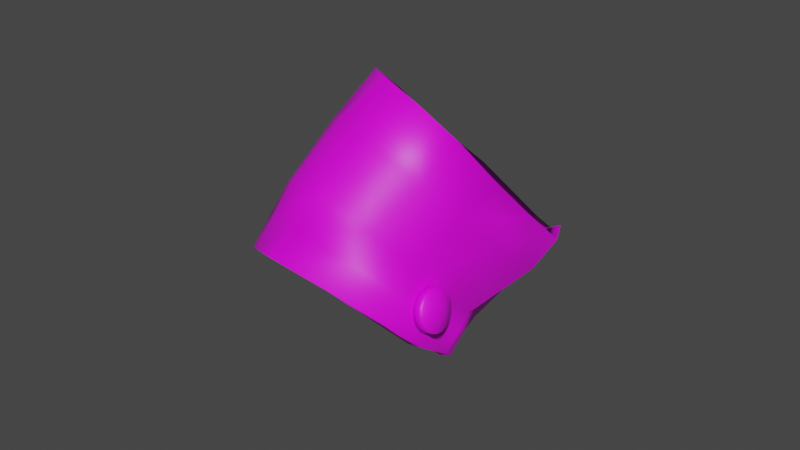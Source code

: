 # Source: arms.blend  (saved by Blender 2.91.10; exported with 4.5.12 LTS)
import bpy
from mathutils import Matrix  # noqa: F401  (used for matrix-valued properties, if any)

bpy.ops.wm.read_factory_settings(use_empty=True)
scene = bpy.context.scene
scene.name = 'Scene'

# ---- collections
col_collection = bpy.data.collections.new('Collection'); scene.collection.children.link(col_collection)

# ---- images (referenced by path relative to the original .blend; pixels are not part of the script)
import os
ASSET_DIR = os.environ.get("B2B_ASSET_DIR", "")  # directory of the original .blend (textures are referenced by path, not embedded)
HERE = os.path.dirname(os.path.abspath(__file__))  # packed textures are extracted next to this script under _unpacked/

def load_image(name, relpath, width, height, colorspace="sRGB"):
    """Load a texture the original file referenced (path relative to the .blend, or extracted next to this script)."""
    p = next((c for c in (os.path.join(HERE, relpath), os.path.join(ASSET_DIR, relpath)) if relpath and os.path.exists(c)), "")
    if p:
        img = bpy.data.images.load(p, check_existing=True)
        img.name = name
    else:  # same state as the original file: an image datablock whose file is absent (Cycles renders it pink)
        img = bpy.data.images.new(name, width, height)
        img.source = "FILE"
        img.filepath = "//" + (relpath or name)
    img.colorspace_settings.name = colorspace
    return img
img_stanleyfirstpersonshirttexture_png = load_image('StanleyFirstPersonShirtTexture.png', 'StanleyFirstPersonShirtTexture.png', 1024, 1024, 'sRGB')
img_stanleyfirstpersonhandstexture_png = load_image('StanleyFirstPersonHandsTexture.png', 'StanleyFirstPersonHandsTexture.png', 1024, 1024, 'sRGB')

# ---- materials (node trees are filled in below, after node groups)
mat_arms = bpy.data.materials.new('Arms')
mat_arms.use_transparent_shadow = False
mat_hands = bpy.data.materials.new('Hands')
mat_hands.use_transparent_shadow = False

# ---- material node trees
mat_arms.use_nodes = True; mat_arms.node_tree.nodes.clear()
_N = mat_arms.node_tree.nodes; _L = mat_arms.node_tree.links
n0 = _N.new('ShaderNodeBsdfPrincipled'); n0.name = 'Principled BSDF'; n0.location = (10, 300)
n0.distribution = 'GGX'
n0.subsurface_method = 'BURLEY'
n0.inputs[3].default_value = 1.45
n0.inputs[27].default_value = (0.0, 0.0, 0.0, 1.0)
n0.inputs[28].default_value = 1.0
n1 = _N.new('ShaderNodeOutputMaterial'); n1.name = 'Material Output'; n1.location = (300, 300)
n2 = _N.new('ShaderNodeTexImage'); n2.name = 'Image Texture'; n2.location = (-280, 280)
n2.image = img_stanleyfirstpersonshirttexture_png
_L.new(n0.outputs[0], n1.inputs[0])
_L.new(n2.outputs[0], n0.inputs[0])
n1.is_active_output = True
mat_hands.use_nodes = True; mat_hands.node_tree.nodes.clear()
_N = mat_hands.node_tree.nodes; _L = mat_hands.node_tree.links
n0 = _N.new('ShaderNodeBsdfPrincipled'); n0.name = 'Principled BSDF'; n0.location = (10, 300)
n0.distribution = 'GGX'
n0.subsurface_method = 'BURLEY'
n0.inputs[3].default_value = 1.45
n0.inputs[27].default_value = (0.0, 0.0, 0.0, 1.0)
n0.inputs[28].default_value = 1.0
n1 = _N.new('ShaderNodeOutputMaterial'); n1.name = 'Material Output'; n1.location = (300, 300)
n2 = _N.new('ShaderNodeTexImage'); n2.name = 'Image Texture'; n2.location = (-280, 280)
n2.image = img_stanleyfirstpersonhandstexture_png
_L.new(n0.outputs[0], n1.inputs[0])
_L.new(n2.outputs[0], n0.inputs[0])
n1.is_active_output = True

# ---- world
world_world = bpy.data.worlds.new('World'); scene.world = world_world
world_world.use_nodes = True; world_world.node_tree.nodes.clear()
_N = world_world.node_tree.nodes; _L = world_world.node_tree.links
n0 = _N.new('ShaderNodeOutputWorld'); n0.name = 'World Output'; n0.location = (300, 300)
n1 = _N.new('ShaderNodeBackground'); n1.name = 'Background'; n1.location = (10, 300)
n1.inputs[0].default_value = (0.05088, 0.05088, 0.05088, 1.0)
_L.new(n1.outputs[0], n0.inputs[0])
n0.is_active_output = True
world_world.color = (0.05088, 0.05088, 0.05088)
world_world.use_sun_shadow = False
world_world.sun_shadow_jitter_overblur = 0.0

# ---- meshes
me_rightarm = bpy.data.meshes.new('RightArm')
me_rightarm.from_pydata([(-0.0115, 0.008551, -0.01095), (-0.006005, -0.03719, -0.01224), (0.007174, -0.03179, -0.005962), (-0.01938, -0.04365, -0.01938), (-0.001724, -0.04014, -0.01379), (-0.03769, -0.03435, -0.01754), (0.0003337, -0.03472, -0.01899), (0.00807, -0.02572, -0.01095), (0.002434, -0.02919, -0.0243), (-0.0187, -0.04714, -0.02307), (-0.04746, -0.02305, -0.008492), (-0.0162, -0.04117, -0.02835), (-0.04077, -0.03631, -0.02164), (-0.04845, -0.01048, 0.01013), (-0.05238, -0.0228, -0.01091), (-0.03842, -0.03076, -0.02614), (-0.03474, -0.0008448, 0.02408), (-0.05343, -0.008329, 0.0106), (-0.02586, 0.004128, 0.03045), (-0.01364, -0.03508, -0.03373), (-0.04954, -0.01557, -0.01551), (-0.03892, 0.002065, 0.02673), (-0.01696, 0.007326, 0.03551), (-0.03602, -0.0251, -0.03073), (-0.05023, -0.0005402, 0.004261), (-0.02932, 0.007128, 0.03391), (-0.002827, 0.002976, 0.03322), (-0.04664, -0.008196, -0.0202), (-0.01861, 0.01086, 0.0395), (0.006072, -0.006077, 0.02567), (-0.0004279, 0.005802, 0.03641), (0.008164, -0.01684, 0.01523), (0.01144, -0.004685, 0.02677), (0.005646, -0.02534, 0.002487), (0.003459, -0.0296, -0.004103), (0.0138, -0.01652, 0.01461), (0.009643, -0.02743, 7.305e-06), (0.0114, 0.001321, 0.02099), (0.001627, 0.01273, 0.03091), (0.01137, 0.007452, 0.01509), (0.01214, -0.01129, 0.01005), (0.01011, -0.02259, -0.004597), (0.008983, -0.01953, -0.01604), (-0.01465, 0.01887, 0.03412), (0.01043, -0.005943, 0.005404), (0.01058, -0.01766, -0.009296), (0.0218, -0.005507, -0.02474), (0.01713, -0.005088, -0.02843), (0.02236, 0.003562, -0.03742), (0.003725, 0.01981, 0.02529), (-0.02685, 0.0165, 0.02881), (0.02026, 0.006397, -0.009275), (0.02436, 0.001445, -0.0327), (0.0202, 0.0003714, -0.02937), (0.01928, 0.01217, -0.01698), (0.02329, 0.01458, -0.01868), (0.01583, 0.0187, 0.003248), (0.02329, 0.02794, -0.004307), (0.0196, 0.02415, -0.004031), (0.01334, 0.03575, 0.003391), (0.01167, 0.03165, 0.01465), (0.01648, 0.04094, 0.004244), (0.004345, 0.04886, 0.006026), (0.002633, 0.0428, 0.004948), (-0.002073, 0.03972, 0.01687), (-0.009486, 0.05271, 0.003251), (-0.009638, 0.04632, 0.002642), (-0.01061, 0.02705, 0.02863), (-0.01674, 0.0424, 0.01173), (-0.02954, 0.036, 0.001898), (-0.02091, 0.05029, -0.006068), (-0.01972, 0.04444, -0.005629), (-0.0275, 0.03225, -0.02448), (-0.02432, 0.02608, 0.0236), (-0.02977, 0.03675, -0.0269), (-0.0375, 0.01024, 0.02087), (-0.03606, 0.01858, 0.01489), (-0.04697, 0.007411, -0.002211), (-0.04012, 0.02415, -0.015), (-0.03965, 0.00756, -0.03368), (-0.03168, 0.02007, -0.0452), (-0.02938, 0.01737, -0.04077), (-0.02744, -0.009089, -0.04556), (-0.01953, 0.005134, -0.05699), (-0.01854, 0.004179, -0.05127), (-0.00563, -0.01889, -0.04601), (0.003737, -0.005613, -0.05385), (0.002301, -0.00547, -0.04822), (0.01113, -0.00347, -0.04114), (0.01017, -0.016, -0.03717), (0.01408, -0.003322, -0.04584), (0.01861, 0.00238, -0.03365), (0.013, -0.005373, 0.0126), (0.01273, -0.003819, 0.01866), (0.01323, -0.005679, 0.01886), (0.01371, -0.00751, 0.01845), (0.01142, 0.0005988, 0.01294), (0.01412, -0.009132, 0.01747), (0.01414, -0.01003, 0.008652), (0.01327, -0.00693, 0.006544), (0.01394, -0.001661, 0.01783), (0.01226, -0.002111, 0.01786), (0.01442, -0.003369, 0.01862), (0.01354, -0.0002731, 0.01652), (0.01185, -0.0007219, 0.01655), (0.01492, -0.005231, 0.01883), (0.01325, 0.0006621, 0.01482), (0.01156, 0.0002123, 0.01485), (0.0154, -0.007061, 0.01842), (0.0131, 0.001048, 0.0129), (0.0158, -0.008683, 0.01744), (0.01442, -0.01039, 0.01601), (0.01311, 0.0008499, 0.01095), (0.01142, 0.000401, 0.01098), (0.0161, -0.009936, 0.01598), (0.01458, -0.01115, 0.01422), (0.01327, 8.641e-05, 0.009157), (0.01158, -0.0003616, 0.009191), (0.01626, -0.0107, 0.01418), (0.01458, -0.01135, 0.01227), (0.01357, -0.001167, 0.007697), (0.01188, -0.001616, 0.007733), (0.01627, -0.0109, 0.01223), (0.01443, -0.01096, 0.01035), (0.01398, -0.002788, 0.006715), (0.01229, -0.003238, 0.00675), (0.01612, -0.01051, 0.01031), (0.01446, -0.00462, 0.006306), (0.01277, -0.005069, 0.006341), (0.01583, -0.009576, 0.008616), (0.01374, -0.008637, 0.007341), (0.01496, -0.006479, 0.006509), (0.01543, -0.008188, 0.007305), (0.01538, -0.002414, 0.006685), (0.01586, -0.004246, 0.006276), (0.01636, -0.006105, 0.006479), (0.01684, -0.007814, 0.007276), (0.01728, -0.004235, 0.01251), (0.01497, -0.000793, 0.007668), (0.01724, -0.009203, 0.008588), (0.01753, -0.01014, 0.01029), (0.01468, 0.0004607, 0.009127), (0.01768, -0.01052, 0.0122), (0.01452, 0.001224, 0.01092), (0.01767, -0.01033, 0.01416), (0.01451, 0.001422, 0.01287), (0.01751, -0.009563, 0.01595), (0.01466, 0.001035, 0.01479), (0.01721, -0.008308, 0.01741), (0.01495, 0.0001022, 0.01649), (0.0168, -0.006687, 0.01839), (0.01535, -0.001287, 0.0178), (0.01632, -0.004856, 0.0188), (0.01582, -0.002996, 0.0186), (0.007508, 0.001461, -0.02111), (0.006947, 0.00864, -0.01357), (0.00714, 0.01593, -0.005697), (0.003333, 0.02298, -0.001182), (-0.003181, 0.02727, -0.0002346), (-0.01065, 0.02941, -0.001637), (-0.01678, 0.02827, -0.006669), (-0.02151, 0.02085, -0.01813), (-0.02265, 0.0118, -0.02805), (-0.01606, 0.003777, -0.03444), (-0.003383, -0.002093, -0.03258), (0.001988, -0.0008761, -0.02827), (0.00654, 0.002683, -0.02372), (-0.007465, 0.008638, -0.01263)], [], [(0, 1, 34), (34, 1, 2), (0, 3, 1), (1, 4, 2), (1, 3, 4), (0, 5, 3), (2, 4, 6), (7, 2, 6), (7, 6, 8), (42, 7, 8), (47, 42, 8), (3, 9, 4), (6, 4, 9), (3, 5, 9), (0, 10, 5), (11, 6, 9), (8, 6, 11), (5, 12, 9), (5, 10, 12), (11, 9, 12), (0, 13, 10), (10, 14, 12), (10, 13, 14), (15, 11, 12), (15, 12, 14), (0, 16, 13), (13, 17, 14), (13, 16, 17), (0, 18, 16), (19, 8, 11), (19, 11, 15), (20, 15, 14), (20, 14, 17), (16, 21, 17), (16, 18, 21), (0, 22, 18), (23, 19, 15), (23, 15, 20), (24, 20, 17), (17, 21, 24), (18, 22, 25), (18, 25, 21), (0, 26, 22), (27, 23, 20), (27, 20, 24), (22, 28, 25), (22, 26, 28), (0, 29, 26), (26, 30, 28), (26, 29, 30), (0, 31, 29), (29, 32, 30), (29, 31, 32), (0, 33, 31), (0, 34, 33), (31, 35, 32), (31, 33, 35), (33, 34, 36), (33, 36, 35), (34, 2, 36), (36, 2, 7), (30, 32, 37), (37, 32, 35), (28, 30, 38), (38, 30, 37), (38, 37, 39), (40, 37, 35), (35, 36, 40), (39, 37, 40), (41, 36, 7), (36, 41, 40), (41, 7, 42), (43, 28, 38), (25, 28, 43), (40, 41, 44), (44, 39, 40), (45, 41, 42), (41, 45, 44), (45, 42, 46), (45, 46, 44), (42, 47, 46), (46, 47, 48), (49, 38, 39), (43, 38, 49), (50, 25, 43), (21, 25, 50), (44, 51, 39), (46, 51, 44), (52, 46, 48), (52, 48, 91), (53, 52, 91), (53, 54, 52), (52, 55, 46), (55, 51, 46), (54, 55, 52), (51, 56, 39), (56, 51, 55), (57, 55, 54), (57, 56, 55), (58, 57, 54), (57, 58, 59), (39, 56, 60), (49, 39, 60), (56, 57, 61), (61, 57, 59), (60, 56, 61), (62, 61, 59), (60, 61, 62), (63, 62, 59), (49, 60, 64), (64, 60, 62), (65, 62, 63), (66, 65, 63), (67, 49, 64), (67, 43, 49), (50, 43, 67), (68, 64, 62), (64, 68, 67), (65, 68, 62), (69, 68, 65), (70, 65, 66), (70, 69, 65), (71, 70, 66), (71, 72, 70), (68, 73, 67), (73, 50, 67), (73, 68, 69), (72, 74, 70), (70, 74, 69), (75, 50, 73), (75, 21, 50), (21, 75, 24), (76, 75, 73), (76, 73, 69), (24, 75, 77), (75, 76, 77), (76, 69, 77), (77, 27, 24), (69, 78, 77), (77, 78, 27), (74, 78, 69), (78, 79, 27), (79, 78, 74), (27, 79, 23), (80, 74, 72), (80, 79, 74), (81, 80, 72), (79, 82, 23), (82, 79, 80), (23, 82, 19), (83, 80, 81), (83, 82, 80), (84, 83, 81), (82, 85, 19), (85, 82, 83), (19, 85, 8), (86, 83, 84), (86, 85, 83), (87, 86, 84), (86, 87, 88), (85, 89, 8), (89, 47, 8), (85, 86, 90), (89, 85, 90), (47, 89, 90), (90, 86, 88), (48, 47, 90), (48, 90, 88), (91, 48, 88), (92, 93, 101), (92, 101, 104), (92, 94, 93), (92, 104, 107), (92, 95, 94), (92, 107, 96), (92, 97, 95), (92, 96, 113), (92, 111, 97), (92, 113, 117), (92, 115, 111), (92, 117, 121), (92, 119, 115), (92, 121, 125), (92, 123, 119), (92, 125, 128), (92, 98, 123), (92, 128, 99), (92, 130, 98), (92, 99, 130), (100, 101, 93), (102, 100, 93), (102, 93, 94), (100, 103, 101), (103, 104, 101), (105, 102, 94), (105, 94, 95), (103, 106, 104), (106, 107, 104), (108, 105, 95), (108, 95, 97), (106, 109, 107), (109, 96, 107), (110, 108, 97), (110, 97, 111), (109, 112, 96), (112, 113, 96), (114, 110, 111), (114, 111, 115), (112, 116, 113), (116, 117, 113), (118, 114, 115), (118, 115, 119), (116, 120, 117), (120, 121, 117), (122, 118, 119), (122, 119, 123), (120, 124, 121), (124, 125, 121), (126, 122, 123), (126, 123, 98), (124, 127, 125), (127, 128, 125), (129, 126, 98), (129, 98, 130), (127, 131, 128), (131, 99, 128), (132, 130, 99), (132, 129, 130), (131, 132, 99), (133, 124, 120), (134, 127, 124), (133, 134, 124), (135, 131, 127), (134, 135, 127), (136, 132, 131), (135, 136, 131), (137, 135, 134), (137, 134, 133), (137, 136, 135), (137, 133, 138), (138, 133, 120), (137, 139, 136), (136, 139, 132), (139, 129, 132), (138, 120, 116), (139, 140, 129), (137, 140, 139), (140, 126, 129), (141, 138, 116), (137, 138, 141), (141, 116, 112), (140, 142, 126), (137, 142, 140), (142, 122, 126), (143, 141, 112), (137, 141, 143), (143, 112, 109), (142, 144, 122), (137, 144, 142), (144, 118, 122), (145, 143, 109), (137, 143, 145), (137, 146, 144), (144, 146, 118), (137, 145, 147), (145, 109, 106), (147, 145, 106), (146, 114, 118), (147, 106, 103), (146, 148, 114), (137, 148, 146), (148, 110, 114), (149, 147, 103), (137, 147, 149), (149, 103, 100), (148, 150, 110), (137, 150, 148), (150, 108, 110), (151, 149, 100), (137, 149, 151), (151, 100, 102), (150, 152, 108), (137, 152, 150), (152, 105, 108), (153, 151, 102), (137, 151, 153), (153, 102, 105), (137, 153, 152), (152, 153, 105), (84, 81, 162, 163), (59, 58, 156, 157), (58, 54, 155, 156), (66, 63, 158, 159), (71, 66, 159, 160), (72, 71, 160, 161), (81, 72, 161, 162), (63, 59, 157, 158), (88, 87, 164, 165), (53, 91, 166, 154), (91, 88, 165, 166), (87, 84, 163, 164), (54, 53, 154, 155), (156, 155, 167), (157, 156, 167), (159, 158, 167), (154, 166, 167), (161, 160, 167), (158, 157, 167), (165, 164, 167), (164, 163, 167), (162, 161, 167), (166, 165, 167), (163, 162, 167), (155, 154, 167), (160, 159, 167)])
me_rightarm.polygons.foreach_set('use_smooth', [True] * 315)
_uv = me_rightarm.uv_layers.new(name='UVMap')
_uv.uv.foreach_set('vector', [0.9321, 0.9205, 0.9048, 0.9227, 0.9062, 0.95, 0.9062, 0.95, 0.9048, 0.9227, 0.8961, 0.9487, 0.9318, 0.8971, 0.9055, 0.8955, 0.9048, 0.9227, 0.9048, 0.9227, 0.8969, 0.924, 0.8961, 0.9487, 0.9048, 0.9227, 0.9055, 0.8955, 0.8969, 0.924, 0.9353, 0.8641, 0.9081, 0.8618, 0.9055, 0.8955, 0.8961, 0.9487, 0.8969, 0.924, 0.885, 0.9254, 0.8848, 0.9503, 0.8961, 0.9487, 0.885, 0.9254, 0.8848, 0.9503, 0.885, 0.9254, 0.8729, 0.9269, 0.8734, 0.9519, 0.8848, 0.9503, 0.8729, 0.9269, 0.8364, 0.9514, 0.8734, 0.9519, 0.8729, 0.9269, 0.9055, 0.8955, 0.8999, 0.8959, 0.8969, 0.924, 0.885, 0.9254, 0.8969, 0.924, 0.8999, 0.8959, 0.9055, 0.8955, 0.9081, 0.8618, 0.8999, 0.8959, 0.9371, 0.8331, 0.9095, 0.8325, 0.9081, 0.8618, 0.8879, 0.8969, 0.885, 0.9254, 0.8999, 0.8959, 0.8729, 0.9269, 0.885, 0.9254, 0.8879, 0.8969, 0.9081, 0.8618, 0.9, 0.8614, 0.8999, 0.8959, 0.9081, 0.8618, 0.9095, 0.8325, 0.9, 0.8614, 0.8879, 0.8969, 0.8999, 0.8959, 0.9, 0.8614, 0.9365, 0.7958, 0.91, 0.796, 0.9095, 0.8325, 0.9095, 0.8325, 0.9007, 0.8323, 0.9, 0.8614, 0.9095, 0.8325, 0.91, 0.796, 0.9007, 0.8323, 0.8885, 0.8616, 0.8879, 0.8969, 0.9, 0.8614, 0.8885, 0.8616, 0.9, 0.8614, 0.9007, 0.8323, 0.9372, 0.7616, 0.9103, 0.7613, 0.91, 0.796, 0.91, 0.796, 0.9034, 0.7955, 0.9007, 0.8323, 0.91, 0.796, 0.9103, 0.7613, 0.9034, 0.7955, 0.9362, 0.7403, 0.909, 0.742, 0.9103, 0.7613, 0.8755, 0.8979, 0.8729, 0.9269, 0.8879, 0.8969, 0.8755, 0.8979, 0.8879, 0.8969, 0.8885, 0.8616, 0.8868, 0.8308, 0.8885, 0.8616, 0.9007, 0.8323, 0.8868, 0.8308, 0.9007, 0.8323, 0.9034, 0.7955, 0.9103, 0.7613, 0.9019, 0.7611, 0.9034, 0.7955, 0.9103, 0.7613, 0.909, 0.742, 0.9019, 0.7611, 0.9334, 0.7221, 0.9062, 0.7243, 0.909, 0.742, 0.8768, 0.8617, 0.8755, 0.8979, 0.8885, 0.8616, 0.8768, 0.8617, 0.8885, 0.8616, 0.8868, 0.8308, 0.8877, 0.7951, 0.8868, 0.8308, 0.9034, 0.7955, 0.9034, 0.7955, 0.9019, 0.7611, 0.8877, 0.7951, 0.909, 0.742, 0.9062, 0.7243, 0.9003, 0.7427, 0.909, 0.742, 0.9003, 0.7427, 0.9019, 0.7611, 0.9316, 0.7002, 0.9037, 0.6996, 0.9062, 0.7243, 0.8725, 0.8293, 0.8768, 0.8617, 0.8868, 0.8308, 0.8725, 0.8293, 0.8868, 0.8308, 0.8877, 0.7951, 0.9062, 0.7243, 0.8979, 0.725, 0.9003, 0.7427, 0.9062, 0.7243, 0.9037, 0.6996, 0.8979, 0.725, 0.933, 0.6665, 0.9054, 0.6664, 0.9037, 0.6996, 0.9037, 0.6996, 0.8963, 0.6995, 0.8979, 0.725, 0.9037, 0.6996, 0.9054, 0.6664, 0.8963, 0.6995, 0.9318, 0.6443, 0.9062, 0.6424, 0.9054, 0.6664, 0.9054, 0.6664, 0.8957, 0.6655, 0.8963, 0.6995, 0.9054, 0.6664, 0.9062, 0.6424, 0.8957, 0.6655, 0.9339, 0.6274, 0.9092, 0.6184, 0.9062, 0.6424, 0.9401, 0.6148, 0.915, 0.6075, 0.9092, 0.6184, 0.9062, 0.6424, 0.8996, 0.6416, 0.8957, 0.6655, 0.9062, 0.6424, 0.9092, 0.6184, 0.8996, 0.6416, 0.9092, 0.6184, 0.915, 0.6075, 0.9025, 0.6156, 0.9092, 0.6184, 0.9025, 0.6156, 0.8996, 0.6416, 0.915, 0.6075, 0.9046, 0.6059, 0.9025, 0.6156, 0.9025, 0.6156, 0.9046, 0.6059, 0.8944, 0.6031, 0.8963, 0.6995, 0.8957, 0.6655, 0.8841, 0.6648, 0.8841, 0.6648, 0.8957, 0.6655, 0.8996, 0.6416, 0.8979, 0.725, 0.8963, 0.6995, 0.883, 0.6956, 0.883, 0.6956, 0.8963, 0.6995, 0.8841, 0.6648, 0.883, 0.6956, 0.8841, 0.6648, 0.8723, 0.664, 0.8896, 0.6405, 0.8841, 0.6648, 0.8996, 0.6416, 0.8996, 0.6416, 0.9025, 0.6156, 0.8896, 0.6405, 0.8723, 0.664, 0.8841, 0.6648, 0.8896, 0.6405, 0.8928, 0.6128, 0.9025, 0.6156, 0.8944, 0.6031, 0.9025, 0.6156, 0.8928, 0.6128, 0.8896, 0.6405, 0.8928, 0.6128, 0.8944, 0.6031, 0.8839, 0.6002, 0.8828, 0.7206, 0.8979, 0.725, 0.883, 0.6956, 0.9003, 0.7427, 0.8979, 0.725, 0.8828, 0.7206, 0.8896, 0.6405, 0.8928, 0.6128, 0.8794, 0.6394, 0.8794, 0.6394, 0.8723, 0.664, 0.8896, 0.6405, 0.8828, 0.61, 0.8928, 0.6128, 0.8839, 0.6002, 0.8928, 0.6128, 0.8828, 0.61, 0.8794, 0.6394, 0.8828, 0.61, 0.8839, 0.6002, 0.849, 0.6015, 0.8828, 0.61, 0.849, 0.6015, 0.8794, 0.6394, 0.8839, 0.6002, 0.8496, 0.5927, 0.849, 0.6015, 0.849, 0.6015, 0.8496, 0.5927, 0.8285, 0.5903, 0.8694, 0.6916, 0.883, 0.6956, 0.8723, 0.664, 0.8828, 0.7206, 0.883, 0.6956, 0.8694, 0.6916, 0.8838, 0.7401, 0.9003, 0.7427, 0.8828, 0.7206, 0.9019, 0.7611, 0.9003, 0.7427, 0.8838, 0.7401, 0.8794, 0.6394, 0.8481, 0.6314, 0.8723, 0.664, 0.849, 0.6015, 0.8481, 0.6314, 0.8794, 0.6394, 0.8332, 0.5974, 0.849, 0.6015, 0.8285, 0.5903, 0.8332, 0.5974, 0.8285, 0.5903, 0.8274, 0.5903, 0.832, 0.5975, 0.8332, 0.5974, 0.8274, 0.5903, 0.832, 0.5975, 0.828, 0.626, 0.8332, 0.5974, 0.8332, 0.5974, 0.8292, 0.6267, 0.849, 0.6015, 0.8292, 0.6267, 0.8481, 0.6314, 0.849, 0.6015, 0.828, 0.626, 0.8292, 0.6267, 0.8332, 0.5974, 0.8481, 0.6314, 0.8462, 0.6592, 0.8723, 0.664, 0.8462, 0.6592, 0.8481, 0.6314, 0.8292, 0.6267, 0.8247, 0.6565, 0.8292, 0.6267, 0.828, 0.626, 0.8247, 0.6565, 0.8462, 0.6592, 0.8292, 0.6267, 0.8236, 0.6553, 0.8247, 0.6565, 0.828, 0.626, 0.8247, 0.6565, 0.8236, 0.6553, 0.8178, 0.6807, 0.8723, 0.664, 0.8462, 0.6592, 0.842, 0.6857, 0.8694, 0.6916, 0.8723, 0.664, 0.842, 0.6857, 0.8462, 0.6592, 0.8247, 0.6565, 0.8197, 0.682, 0.8197, 0.682, 0.8247, 0.6565, 0.8178, 0.6807, 0.842, 0.6857, 0.8462, 0.6592, 0.8197, 0.682, 0.8156, 0.7044, 0.8197, 0.682, 0.8178, 0.6807, 0.842, 0.6857, 0.8197, 0.682, 0.8156, 0.7044, 0.8132, 0.7032, 0.8156, 0.7044, 0.8178, 0.6807, 0.8694, 0.6916, 0.842, 0.6857, 0.8388, 0.7095, 0.8388, 0.7095, 0.842, 0.6857, 0.8156, 0.7044, 0.8123, 0.7273, 0.8156, 0.7044, 0.8132, 0.7032, 0.8097, 0.7266, 0.8123, 0.7273, 0.8132, 0.7032, 0.8673, 0.7162, 0.8694, 0.6916, 0.8388, 0.7095, 0.8673, 0.7162, 0.8828, 0.7206, 0.8694, 0.6916, 0.8838, 0.7401, 0.8828, 0.7206, 0.8673, 0.7162, 0.8347, 0.7327, 0.8388, 0.7095, 0.8156, 0.7044, 0.8388, 0.7095, 0.8347, 0.7327, 0.8673, 0.7162, 0.8123, 0.7273, 0.8347, 0.7327, 0.8156, 0.7044, 0.8366, 0.7584, 0.8347, 0.7327, 0.8123, 0.7273, 0.8096, 0.7509, 0.8123, 0.7273, 0.8097, 0.7266, 0.8096, 0.7509, 0.8366, 0.7584, 0.8123, 0.7273, 0.8069, 0.7509, 0.8096, 0.7509, 0.8097, 0.7266, 0.8069, 0.7509, 0.805, 0.7929, 0.8096, 0.7509, 0.8347, 0.7327, 0.867, 0.7375, 0.8673, 0.7162, 0.867, 0.7375, 0.8838, 0.7401, 0.8673, 0.7162, 0.867, 0.7375, 0.8347, 0.7327, 0.8366, 0.7584, 0.805, 0.7929, 0.808, 0.7926, 0.8096, 0.7509, 0.8096, 0.7509, 0.808, 0.7926, 0.8366, 0.7584, 0.8866, 0.761, 0.8838, 0.7401, 0.867, 0.7375, 0.8866, 0.761, 0.9019, 0.7611, 0.8838, 0.7401, 0.9019, 0.7611, 0.8866, 0.761, 0.8877, 0.7951, 0.871, 0.7608, 0.8866, 0.761, 0.867, 0.7375, 0.871, 0.7608, 0.867, 0.7375, 0.8366, 0.7584, 0.8877, 0.7951, 0.8866, 0.761, 0.8717, 0.7946, 0.8866, 0.761, 0.871, 0.7608, 0.8717, 0.7946, 0.871, 0.7608, 0.8366, 0.7584, 0.8717, 0.7946, 0.8717, 0.7946, 0.8725, 0.8293, 0.8877, 0.7951, 0.8366, 0.7584, 0.8385, 0.7929, 0.8717, 0.7946, 0.8717, 0.7946, 0.8385, 0.7929, 0.8725, 0.8293, 0.808, 0.7926, 0.8385, 0.7929, 0.8366, 0.7584, 0.8385, 0.7929, 0.839, 0.8299, 0.8725, 0.8293, 0.839, 0.8299, 0.8385, 0.7929, 0.808, 0.7926, 0.8725, 0.8293, 0.839, 0.8299, 0.8768, 0.8617, 0.8103, 0.832, 0.808, 0.7926, 0.805, 0.7929, 0.8103, 0.832, 0.839, 0.8299, 0.808, 0.7926, 0.8075, 0.8323, 0.8103, 0.832, 0.805, 0.7929, 0.839, 0.8299, 0.8413, 0.8653, 0.8768, 0.8617, 0.8413, 0.8653, 0.839, 0.8299, 0.8103, 0.832, 0.8768, 0.8617, 0.8413, 0.8653, 0.8755, 0.8979, 0.8112, 0.8678, 0.8103, 0.832, 0.8075, 0.8323, 0.8112, 0.8678, 0.8413, 0.8653, 0.8103, 0.832, 0.8088, 0.8684, 0.8112, 0.8678, 0.8075, 0.8323, 0.8413, 0.8653, 0.8431, 0.9012, 0.8755, 0.8979, 0.8431, 0.9012, 0.8413, 0.8653, 0.8112, 0.8678, 0.8755, 0.8979, 0.8431, 0.9012, 0.8729, 0.9269, 0.8167, 0.9079, 0.8112, 0.8678, 0.8088, 0.8684, 0.8167, 0.9079, 0.8431, 0.9012, 0.8112, 0.8678, 0.8145, 0.9089, 0.8167, 0.9079, 0.8088, 0.8684, 0.8167, 0.9079, 0.8145, 0.9089, 0.8161, 0.9294, 0.8431, 0.9012, 0.8422, 0.9287, 0.8729, 0.9269, 0.8422, 0.9287, 0.8364, 0.9514, 0.8729, 0.9269, 0.8431, 0.9012, 0.8167, 0.9079, 0.8179, 0.9289, 0.8422, 0.9287, 0.8431, 0.9012, 0.8179, 0.9289, 0.8364, 0.9514, 0.8422, 0.9287, 0.8179, 0.9289, 0.8179, 0.9289, 0.8167, 0.9079, 0.8161, 0.9294, 0.8149, 0.9499, 0.8364, 0.9514, 0.8179, 0.9289, 0.8149, 0.9499, 0.8179, 0.9289, 0.8161, 0.9294, 0.8138, 0.9497, 0.8149, 0.9499, 0.8161, 0.9294, 0.0253, 0.8981, 0.02295, 0.9053, 0.02527, 0.9056, 0.0253, 0.8981, 0.02527, 0.9056, 0.0276, 0.9052, 0.0253, 0.8981, 0.02086, 0.9042, 0.02295, 0.9053, 0.0253, 0.8981, 0.0276, 0.9052, 0.02969, 0.9041, 0.0253, 0.8981, 0.01921, 0.9026, 0.02086, 0.9042, 0.0253, 0.8981, 0.02969, 0.9041, 0.03136, 0.9025, 0.0253, 0.8981, 0.01815, 0.9005, 0.01921, 0.9026, 0.0253, 0.8981, 0.03136, 0.9025, 0.03243, 0.9004, 0.0253, 0.8981, 0.01779, 0.8982, 0.01815, 0.9005, 0.0253, 0.8981, 0.03243, 0.9004, 0.03281, 0.898, 0.0253, 0.8981, 0.01816, 0.8958, 0.01779, 0.8982, 0.0253, 0.8981, 0.03281, 0.898, 0.03245, 0.8957, 0.0253, 0.8981, 0.01924, 0.8937, 0.01816, 0.8958, 0.0253, 0.8981, 0.03245, 0.8957, 0.03139, 0.8936, 0.0253, 0.8981, 0.0209, 0.8921, 0.01924, 0.8937, 0.0253, 0.8981, 0.03139, 0.8936, 0.02974, 0.892, 0.0253, 0.8981, 0.023, 0.891, 0.0209, 0.8921, 0.0253, 0.8981, 0.02974, 0.892, 0.02764, 0.8909, 0.0253, 0.8981, 0.02533, 0.8906, 0.023, 0.891, 0.0253, 0.8981, 0.02764, 0.8909, 0.02533, 0.8906, 0.02733, 0.5744, 0.02839, 0.5777, 0.03375, 0.575, 0.0317, 0.5722, 0.02733, 0.5744, 0.03375, 0.575, 0.0317, 0.5722, 0.03375, 0.575, 0.03801, 0.5708, 0.02733, 0.5744, 0.02247, 0.5751, 0.02839, 0.5777, 0.02247, 0.5751, 0.02244, 0.5786, 0.02839, 0.5777, 0.03517, 0.5687, 0.0317, 0.5722, 0.03801, 0.5708, 0.03517, 0.5687, 0.03801, 0.5708, 0.04074, 0.5655, 0.02247, 0.5751, 0.0176, 0.5743, 0.02244, 0.5786, 0.0176, 0.5743, 0.01649, 0.5776, 0.02244, 0.5786, 0.03739, 0.5644, 0.03517, 0.5687, 0.04074, 0.5655, 0.03739, 0.5644, 0.04074, 0.5655, 0.04168, 0.5596, 0.0176, 0.5743, 0.01321, 0.572, 0.01649, 0.5776, 0.01321, 0.572, 0.01112, 0.5749, 0.01649, 0.5776, 0.03815, 0.5596, 0.03739, 0.5644, 0.04168, 0.5596, 0.03815, 0.5596, 0.04168, 0.5596, 0.04073, 0.5536, 0.01321, 0.572, 0.009727, 0.5685, 0.01112, 0.5749, 0.009727, 0.5685, 0.006866, 0.5706, 0.01112, 0.5749, 0.03738, 0.5547, 0.03815, 0.5596, 0.04073, 0.5536, 0.03738, 0.5547, 0.04073, 0.5536, 0.03799, 0.5483, 0.009727, 0.5685, 0.007488, 0.5642, 0.006866, 0.5706, 0.007488, 0.5642, 0.004131, 0.5653, 0.006866, 0.5706, 0.03514, 0.5504, 0.03738, 0.5547, 0.03799, 0.5483, 0.03514, 0.5504, 0.03799, 0.5483, 0.03373, 0.544, 0.007488, 0.5642, 0.006714, 0.5593, 0.004131, 0.5653, 0.006714, 0.5593, 0.003186, 0.5593, 0.004131, 0.5653, 0.03165, 0.5469, 0.03514, 0.5504, 0.03373, 0.544, 0.03165, 0.5469, 0.03373, 0.544, 0.02836, 0.5413, 0.006714, 0.5593, 0.007475, 0.5545, 0.003186, 0.5593, 0.007475, 0.5545, 0.004125, 0.5534, 0.003186, 0.5593, 0.02726, 0.5446, 0.03165, 0.5469, 0.02836, 0.5413, 0.02726, 0.5446, 0.02836, 0.5413, 0.02242, 0.5403, 0.007475, 0.5545, 0.009699, 0.5502, 0.004125, 0.5534, 0.009699, 0.5502, 0.006855, 0.5481, 0.004125, 0.5534, 0.0224, 0.5438, 0.02726, 0.5446, 0.02242, 0.5403, 0.0224, 0.5438, 0.02242, 0.5403, 0.01647, 0.5412, 0.009699, 0.5502, 0.01317, 0.5467, 0.006855, 0.5481, 0.01317, 0.5467, 0.01111, 0.5439, 0.006855, 0.5481, 0.01754, 0.5445, 0.01647, 0.5412, 0.01111, 0.5439, 0.01754, 0.5445, 0.0224, 0.5438, 0.01647, 0.5412, 0.01317, 0.5467, 0.01754, 0.5445, 0.01111, 0.5439, 0.01001, 0.5553, 0.007475, 0.5545, 0.006714, 0.5593, 0.01185, 0.5517, 0.009699, 0.5502, 0.007475, 0.5545, 0.01001, 0.5553, 0.01185, 0.5517, 0.007475, 0.5545, 0.01472, 0.5489, 0.01317, 0.5467, 0.009699, 0.5502, 0.01185, 0.5517, 0.01472, 0.5489, 0.009699, 0.5502, 0.01835, 0.5471, 0.01754, 0.5445, 0.01317, 0.5467, 0.01472, 0.5489, 0.01835, 0.5471, 0.01317, 0.5467, 0.02244, 0.5595, 0.01472, 0.5489, 0.01185, 0.5517, 0.02244, 0.5595, 0.01185, 0.5517, 0.01001, 0.5553, 0.02244, 0.5595, 0.01835, 0.5471, 0.01472, 0.5489, 0.02244, 0.5595, 0.01001, 0.5553, 0.009381, 0.5593, 0.009381, 0.5593, 0.01001, 0.5553, 0.006714, 0.5593, 0.02244, 0.5595, 0.02239, 0.5465, 0.01835, 0.5471, 0.01835, 0.5471, 0.02239, 0.5465, 0.01754, 0.5445, 0.02239, 0.5465, 0.0224, 0.5438, 0.01754, 0.5445, 0.009381, 0.5593, 0.006714, 0.5593, 0.007488, 0.5642, 0.02239, 0.5465, 0.02643, 0.5472, 0.0224, 0.5438, 0.02244, 0.5595, 0.02643, 0.5472, 0.02239, 0.5465, 0.02643, 0.5472, 0.02726, 0.5446, 0.0224, 0.5438, 0.01003, 0.5633, 0.009381, 0.5593, 0.007488, 0.5642, 0.02244, 0.5595, 0.009381, 0.5593, 0.01003, 0.5633, 0.01003, 0.5633, 0.007488, 0.5642, 0.009727, 0.5685, 0.02643, 0.5472, 0.03008, 0.549, 0.02726, 0.5446, 0.02244, 0.5595, 0.03008, 0.549, 0.02643, 0.5472, 0.03008, 0.549, 0.03165, 0.5469, 0.02726, 0.5446, 0.01189, 0.567, 0.01003, 0.5633, 0.009727, 0.5685, 0.02244, 0.5595, 0.01003, 0.5633, 0.01189, 0.567, 0.01189, 0.567, 0.009727, 0.5685, 0.01321, 0.572, 0.03008, 0.549, 0.03298, 0.5519, 0.03165, 0.5469, 0.02244, 0.5595, 0.03298, 0.5519, 0.03008, 0.549, 0.03298, 0.5519, 0.03514, 0.5504, 0.03165, 0.5469, 0.0148, 0.5699, 0.01189, 0.567, 0.01321, 0.572, 0.02244, 0.5595, 0.01189, 0.567, 0.0148, 0.5699, 0.02244, 0.5595, 0.03484, 0.5556, 0.03298, 0.5519, 0.03298, 0.5519, 0.03484, 0.5556, 0.03514, 0.5504, 0.02244, 0.5595, 0.0148, 0.5699, 0.01845, 0.5718, 0.0148, 0.5699, 0.01321, 0.572, 0.0176, 0.5743, 0.01845, 0.5718, 0.0148, 0.5699, 0.0176, 0.5743, 0.03484, 0.5556, 0.03738, 0.5547, 0.03514, 0.5504, 0.01845, 0.5718, 0.0176, 0.5743, 0.02247, 0.5751, 0.03484, 0.5556, 0.03548, 0.5596, 0.03738, 0.5547, 0.02244, 0.5595, 0.03548, 0.5596, 0.03484, 0.5556, 0.03548, 0.5596, 0.03815, 0.5596, 0.03738, 0.5547, 0.02249, 0.5724, 0.01845, 0.5718, 0.02247, 0.5751, 0.02244, 0.5595, 0.01845, 0.5718, 0.02249, 0.5724, 0.02249, 0.5724, 0.02247, 0.5751, 0.02733, 0.5744, 0.03548, 0.5596, 0.03486, 0.5636, 0.03815, 0.5596, 0.02244, 0.5595, 0.03486, 0.5636, 0.03548, 0.5596, 0.03486, 0.5636, 0.03739, 0.5644, 0.03815, 0.5596, 0.02653, 0.5718, 0.02249, 0.5724, 0.02733, 0.5744, 0.02244, 0.5595, 0.02249, 0.5724, 0.02653, 0.5718, 0.02653, 0.5718, 0.02733, 0.5744, 0.0317, 0.5722, 0.03486, 0.5636, 0.03302, 0.5672, 0.03739, 0.5644, 0.02244, 0.5595, 0.03302, 0.5672, 0.03486, 0.5636, 0.03302, 0.5672, 0.03517, 0.5687, 0.03739, 0.5644, 0.03015, 0.57, 0.02653, 0.5718, 0.0317, 0.5722, 0.02244, 0.5595, 0.02653, 0.5718, 0.03015, 0.57, 0.03015, 0.57, 0.0317, 0.5722, 0.03517, 0.5687, 0.02244, 0.5595, 0.03015, 0.57, 0.03302, 0.5672, 0.03302, 0.5672, 0.03015, 0.57, 0.03517, 0.5687, 0.8088, 0.8684, 0.8075, 0.8323, 0.8075, 0.8323, 0.8088, 0.8684, 0.8178, 0.6807, 0.8236, 0.6553, 0.8236, 0.6553, 0.8178, 0.6807, 0.8236, 0.6553, 0.828, 0.626, 0.828, 0.626, 0.8236, 0.6553, 0.8097, 0.7266, 0.8132, 0.7032, 0.8132, 0.7032, 0.8097, 0.7266, 0.8069, 0.7509, 0.8097, 0.7266, 0.8097, 0.7266, 0.8069, 0.7509, 0.805, 0.7929, 0.8069, 0.7509, 0.8069, 0.7509, 0.805, 0.7929, 0.8075, 0.8323, 0.805, 0.7929, 0.805, 0.7929, 0.8075, 0.8323, 0.8132, 0.7032, 0.8178, 0.6807, 0.8178, 0.6807, 0.8132, 0.7032, 0.8161, 0.9294, 0.8145, 0.9089, 0.8145, 0.9089, 0.8161, 0.9294, 0.832, 0.5975, 0.8274, 0.5903, 0.8274, 0.5903, 0.832, 0.5975, 0.8138, 0.9497, 0.8161, 0.9294, 0.8161, 0.9294, 0.8138, 0.9497, 0.8145, 0.9089, 0.8088, 0.8684, 0.8088, 0.8684, 0.8145, 0.9089, 0.828, 0.626, 0.832, 0.5975, 0.832, 0.5975, 0.828, 0.626, 0.8236, 0.6553, 0.828, 0.626, 0.8236, 0.6553, 0.8178, 0.6807, 0.8236, 0.6553, 0.8178, 0.6807, 0.8097, 0.7266, 0.8132, 0.7032, 0.8097, 0.7266, 0.832, 0.5975, 0.8274, 0.5903, 0.832, 0.5975, 0.805, 0.7929, 0.8069, 0.7509, 0.805, 0.7929, 0.8132, 0.7032, 0.8178, 0.6807, 0.8132, 0.7032, 0.8161, 0.9294, 0.8145, 0.9089, 0.8161, 0.9294, 0.8145, 0.9089, 0.8088, 0.8684, 0.8145, 0.9089, 0.8075, 0.8323, 0.805, 0.7929, 0.8075, 0.8323, 0.8138, 0.9497, 0.8161, 0.9294, 0.8138, 0.9497, 0.8088, 0.8684, 0.8075, 0.8323, 0.8088, 0.8684, 0.828, 0.626, 0.832, 0.5975, 0.828, 0.626, 0.8069, 0.7509, 0.8097, 0.7266, 0.8069, 0.7509])
me_rightarm.materials.append(mat_arms)
me_rightarm.materials.append(mat_hands)
me_rightarm.use_remesh_fix_poles = True
me_rightarm.use_remesh_preserve_attributes = False
me_rightarm.use_mirror_vertex_groups = False
me_rightarm.update()
me_rightarm.normals_split_custom_set([tuple(v) for v in zip(*[iter([-0.8671, -0.2078, -0.4528, -0.784, 0.2941, 0.5467, -0.8567, 0.0563, 0.5128, -0.8567, 0.0563, 0.5128, -0.784, 0.2941, 0.5467, 0.9115, -0.4111, -0.01187, -0.8671, -0.2078, -0.4528, -0.1013, 0.2582, 0.9608, -0.784, 0.2941, 0.5467, -0.784, 0.2941, 0.5467, 0.732, -0.5972, 0.328, 0.9115, -0.4111, -0.01187, -0.784, 0.2941, 0.5467, -0.1013, 0.2582, 0.9608, 0.732, -0.5972, 0.328, -0.8671, -0.2078, -0.4528, 0.4513, 0.07119, 0.8895, -0.1013, 0.2582, 0.9608, 0.9115, -0.4111, -0.01187, 0.732, -0.5972, 0.328, 0.5976, -0.5624, -0.5715, 0.9032, -0.09227, -0.4193, 0.9115, -0.4111, -0.01187, 0.5976, -0.5624, -0.5715, 0.9032, -0.09227, -0.4193, 0.5976, -0.5624, -0.5715, 0.6808, -0.6303, -0.3731, 0.7123, -0.6961, -0.08979, 0.9032, -0.09227, -0.4193, 0.6808, -0.6303, -0.3731, 0.7954, -0.588, -0.1468, 0.7123, -0.6961, -0.08979, 0.6808, -0.6303, -0.3731, -0.1013, 0.2582, 0.9608, -0.5144, -0.8575, 0.004127, 0.732, -0.5972, 0.328, 0.5976, -0.5624, -0.5715, 0.732, -0.5972, 0.328, -0.5144, -0.8575, 0.004127, -0.1013, 0.2582, 0.9608, 0.4513, 0.07119, 0.8895, -0.5144, -0.8575, 0.004127, -0.8671, -0.2078, -0.4528, 0.7482, -0.3121, 0.5854, 0.4513, 0.07119, 0.8895, -0.01586, -0.5274, -0.8495, 0.5976, -0.5624, -0.5715, -0.5144, -0.8575, 0.004127, 0.6808, -0.6303, -0.3731, 0.5976, -0.5624, -0.5715, -0.01586, -0.5274, -0.8495, 0.4513, 0.07119, 0.8895, -0.9009, -0.4321, 0.04076, -0.5144, -0.8575, 0.004127, 0.4513, 0.07119, 0.8895, 0.7482, -0.3121, 0.5854, -0.9009, -0.4321, 0.04076, -0.01586, -0.5274, -0.8495, -0.5144, -0.8575, 0.004127, -0.9009, -0.4321, 0.04076, -0.8671, -0.2078, -0.4528, 0.748, -0.6405, 0.1739, 0.7482, -0.3121, 0.5854, 0.7482, -0.3121, 0.5854, -0.8915, -0.2028, 0.4051, -0.9009, -0.4321, 0.04076, 0.7482, -0.3121, 0.5854, 0.748, -0.6405, 0.1739, -0.8915, -0.2028, 0.4051, -0.4129, -0.3211, -0.8523, -0.01586, -0.5274, -0.8495, -0.9009, -0.4321, 0.04076, -0.4129, -0.3211, -0.8523, -0.9009, -0.4321, 0.04076, -0.8915, -0.2028, 0.4051, -0.8671, -0.2078, -0.4528, 0.6599, -0.7303, -0.1766, 0.748, -0.6405, 0.1739, 0.748, -0.6405, 0.1739, -0.5869, 0.007122, 0.8096, -0.8915, -0.2028, 0.4051, 0.748, -0.6405, 0.1739, 0.6599, -0.7303, -0.1766, -0.5869, 0.007122, 0.8096, -0.8671, -0.2078, -0.4528, 0.5734, -0.7594, -0.3074, 0.6599, -0.7303, -0.1766, 0.03583, -0.6587, -0.7516, 0.6808, -0.6303, -0.3731, -0.01586, -0.5274, -0.8495, 0.03583, -0.6587, -0.7516, -0.01586, -0.5274, -0.8495, -0.4129, -0.3211, -0.8523, -0.891, 0.2511, -0.3783, -0.4129, -0.3211, -0.8523, -0.8915, -0.2028, 0.4051, -0.891, 0.2511, -0.3783, -0.8915, -0.2028, 0.4051, -0.5869, 0.007122, 0.8096, 0.6599, -0.7303, -0.1766, -0.7775, 0.3081, 0.5482, -0.5869, 0.007122, 0.8096, 0.6599, -0.7303, -0.1766, 0.5734, -0.7594, -0.3074, -0.7775, 0.3081, 0.5482, -0.8671, -0.2078, -0.4528, 0.121, -0.8582, -0.4989, 0.5734, -0.7594, -0.3074, -0.5788, -0.3474, -0.7378, 0.03583, -0.6587, -0.7516, -0.4129, -0.3211, -0.8523, -0.5788, -0.3474, -0.7378, -0.4129, -0.3211, -0.8523, -0.891, 0.2511, -0.3783, -0.8627, 0.4438, 0.2424, -0.891, 0.2511, -0.3783, -0.5869, 0.007122, 0.8096, -0.5869, 0.007122, 0.8096, -0.7775, 0.3081, 0.5482, -0.8627, 0.4438, 0.2424, 0.5734, -0.7594, -0.3074, 0.121, -0.8582, -0.4989, -0.5995, 0.3526, 0.7186, 0.5734, -0.7594, -0.3074, -0.5995, 0.3526, 0.7186, -0.7775, 0.3081, 0.5482, -0.8671, -0.2078, -0.4528, -0.6885, -0.6256, -0.3669, 0.121, -0.8582, -0.4989, -0.9123, 0.06827, -0.4039, -0.5788, -0.3474, -0.7378, -0.891, 0.2511, -0.3783, -0.9123, 0.06827, -0.4039, -0.891, 0.2511, -0.3783, -0.8627, 0.4438, 0.2424, 0.121, -0.8582, -0.4989, -0.1341, 0.426, 0.8947, -0.5995, 0.3526, 0.7186, 0.121, -0.8582, -0.4989, -0.6885, -0.6256, -0.3669, -0.1341, 0.426, 0.8947, -0.8671, -0.2078, -0.4528, -0.9011, -0.4336, 0.0003486, -0.6885, -0.6256, -0.3669, -0.6885, -0.6256, -0.3669, 0.524, 0.2619, 0.8105, -0.1341, 0.426, 0.8947, -0.6885, -0.6256, -0.3669, -0.9011, -0.4336, 0.0003486, 0.524, 0.2619, 0.8105, -0.8671, -0.2078, -0.4528, -0.9142, -0.3431, 0.2155, -0.9011, -0.4336, 0.0003486, -0.9011, -0.4336, 0.0003486, 0.8959, 0.0536, 0.4411, 0.524, 0.2619, 0.8105, -0.9011, -0.4336, 0.0003486, -0.9142, -0.3431, 0.2155, 0.8959, 0.0536, 0.4411, -0.8671, -0.2078, -0.4528, -0.9369, -0.05213, 0.3456, -0.9142, -0.3431, 0.2155, -0.8671, -0.2078, -0.4528, -0.8567, 0.0563, 0.5128, -0.9369, -0.05213, 0.3456, -0.9142, -0.3431, 0.2155, 0.9742, -0.1943, 0.1147, 0.8959, 0.0536, 0.4411, -0.9142, -0.3431, 0.2155, -0.9369, -0.05213, 0.3456, 0.9742, -0.1943, 0.1147, -0.9369, -0.05213, 0.3456, -0.8567, 0.0563, 0.5128, 0.9365, -0.3403, 0.08508, -0.9369, -0.05213, 0.3456, 0.9365, -0.3403, 0.08508, 0.9742, -0.1943, 0.1147, -0.8567, 0.0563, 0.5128, 0.9115, -0.4111, -0.01187, 0.9365, -0.3403, 0.08508, 0.9365, -0.3403, 0.08508, 0.9115, -0.4111, -0.01187, 0.9032, -0.09227, -0.4193, 0.524, 0.2619, 0.8105, 0.8959, 0.0536, 0.4411, 0.8842, 0.2602, 0.3878, 0.8842, 0.2602, 0.3878, 0.8959, 0.0536, 0.4411, 0.9742, -0.1943, 0.1147, -0.1341, 0.426, 0.8947, 0.524, 0.2619, 0.8105, 0.4637, 0.4996, 0.7317, 0.4637, 0.4996, 0.7317, 0.524, 0.2619, 0.8105, 0.8842, 0.2602, 0.3878, 0.4637, 0.4996, 0.7317, 0.8842, 0.2602, 0.3878, 0.9442, 0.0508, 0.3255, 0.964, 0.255, -0.07608, 0.8842, 0.2602, 0.3878, 0.9742, -0.1943, 0.1147, 0.9742, -0.1943, 0.1147, 0.9365, -0.3403, 0.08508, 0.964, 0.255, -0.07608, 0.9442, 0.0508, 0.3255, 0.8842, 0.2602, 0.3878, 0.964, 0.255, -0.07608, 0.9892, 0.02446, 0.1444, 0.9365, -0.3403, 0.08508, 0.9032, -0.09227, -0.4193, 0.9365, -0.3403, 0.08508, 0.9892, 0.02446, 0.1444, 0.964, 0.255, -0.07608, 0.9892, 0.02446, 0.1444, 0.9032, -0.09227, -0.4193, 0.7123, -0.6961, -0.08979, -0.2339, 0.5559, 0.7977, -0.1341, 0.426, 0.8947, 0.4637, 0.4996, 0.7317, -0.5995, 0.3526, 0.7186, -0.1341, 0.426, 0.8947, -0.2339, 0.5559, 0.7977, 0.964, 0.255, -0.07608, 0.9892, 0.02446, 0.1444, 0.9956, -0.07176, 0.05975, 0.9956, -0.07176, 0.05975, 0.9442, 0.0508, 0.3255, 0.964, 0.255, -0.07608, 0.9886, -0.08337, -0.1252, 0.9892, 0.02446, 0.1444, 0.7123, -0.6961, -0.08979, 0.9892, 0.02446, 0.1444, 0.9886, -0.08337, -0.1252, 0.9956, -0.07176, 0.05975, 0.9886, -0.08337, -0.1252, 0.7123, -0.6961, -0.08979, 0.9165, -0.3642, 0.1654, 0.9886, -0.08337, -0.1252, 0.9165, -0.3642, 0.1654, 0.9956, -0.07176, 0.05975, 0.7123, -0.6961, -0.08979, 0.7954, -0.588, -0.1468, 0.9165, -0.3642, 0.1654, 0.9165, -0.3642, 0.1654, 0.7954, -0.588, -0.1468, 0.9321, 0.3004, -0.2022, 0.6554, 0.3232, 0.6827, 0.4637, 0.4996, 0.7317, 0.9442, 0.0508, 0.3255, -0.2339, 0.5559, 0.7977, 0.4637, 0.4996, 0.7317, 0.6554, 0.3232, 0.6827, -0.524, 0.7082, 0.4732, -0.5995, 0.3526, 0.7186, -0.2339, 0.5559, 0.7977, -0.7775, 0.3081, 0.5482, -0.5995, 0.3526, 0.7186, -0.524, 0.7082, 0.4732, 0.9956, -0.07176, 0.05975, 0.9163, -0.2452, 0.3167, 0.9442, 0.0508, 0.3255, 0.9165, -0.3642, 0.1654, 0.9163, -0.2452, 0.3167, 0.9956, -0.07176, 0.05975, 0.9878, 0.08104, -0.1332, 0.9165, -0.3642, 0.1654, 0.9321, 0.3004, -0.2022, 0.9878, 0.08104, -0.1332, 0.9321, 0.3004, -0.2022, -0.7203, 0.3478, -0.6002, -0.9865, 0.1444, 0.07689, 0.9878, 0.08104, -0.1332, -0.7203, 0.3478, -0.6002, -0.9865, 0.1444, 0.07689, -0.3884, 0.7585, 0.5233, 0.9878, 0.08104, -0.1332, 0.9878, 0.08104, -0.1332, 0.858, 0.3987, -0.3239, 0.9165, -0.3642, 0.1654, 0.858, 0.3987, -0.3239, 0.9163, -0.2452, 0.3167, 0.9165, -0.3642, 0.1654, -0.3884, 0.7585, 0.5233, 0.858, 0.3987, -0.3239, 0.9878, 0.08104, -0.1332, 0.9163, -0.2452, 0.3167, 0.8987, -0.1089, 0.4248, 0.9442, 0.0508, 0.3255, 0.8987, -0.1089, 0.4248, 0.9163, -0.2452, 0.3167, 0.858, 0.3987, -0.3239, 0.9271, 0.2728, -0.2569, 0.858, 0.3987, -0.3239, -0.3884, 0.7585, 0.5233, 0.9271, 0.2728, -0.2569, 0.8987, -0.1089, 0.4248, 0.858, 0.3987, -0.3239, -0.8616, -0.1818, -0.4739, 0.9271, 0.2728, -0.2569, -0.3884, 0.7585, 0.5233, 0.9271, 0.2728, -0.2569, -0.8616, -0.1818, -0.4739, -0.7998, 0.5963, -0.06845, 0.9442, 0.0508, 0.3255, 0.8987, -0.1089, 0.4248, 0.6986, 0.2473, 0.6715, 0.6554, 0.3232, 0.6827, 0.9442, 0.0508, 0.3255, 0.6986, 0.2473, 0.6715, 0.8987, -0.1089, 0.4248, 0.9271, 0.2728, -0.2569, 0.9406, 0.3356, 0.05171, 0.9406, 0.3356, 0.05171, 0.9271, 0.2728, -0.2569, -0.7998, 0.5963, -0.06845, 0.6986, 0.2473, 0.6715, 0.8987, -0.1089, 0.4248, 0.9406, 0.3356, 0.05171, 0.3972, 0.8714, 0.2878, 0.9406, 0.3356, 0.05171, -0.7998, 0.5963, -0.06845, 0.6986, 0.2473, 0.6715, 0.9406, 0.3356, 0.05171, 0.3972, 0.8714, 0.2878, -0.2501, -0.8975, -0.3633, 0.3972, 0.8714, 0.2878, -0.7998, 0.5963, -0.06845, 0.6554, 0.3232, 0.6827, 0.6986, 0.2473, 0.6715, 0.1559, 0.6233, 0.7663, 0.1559, 0.6233, 0.7663, 0.6986, 0.2473, 0.6715, 0.3972, 0.8714, 0.2878, -0.09462, 0.963, 0.2524, 0.3972, 0.8714, 0.2878, -0.2501, -0.8975, -0.3633, 0.5327, -0.8343, -0.142, -0.09462, 0.963, 0.2524, -0.2501, -0.8975, -0.3633, 0.05756, 0.5957, 0.8011, 0.6554, 0.3232, 0.6827, 0.1559, 0.6233, 0.7663, 0.05756, 0.5957, 0.8011, -0.2339, 0.5559, 0.7977, 0.6554, 0.3232, 0.6827, -0.524, 0.7082, 0.4732, -0.2339, 0.5559, 0.7977, 0.05756, 0.5957, 0.8011, -0.4242, 0.6947, 0.5809, 0.1559, 0.6233, 0.7663, 0.3972, 0.8714, 0.2878, 0.1559, 0.6233, 0.7663, -0.4242, 0.6947, 0.5809, 0.05756, 0.5957, 0.8011, -0.09462, 0.963, 0.2524, -0.4242, 0.6947, 0.5809, 0.3972, 0.8714, 0.2878, -0.7775, 0.5844, 0.2324, -0.4242, 0.6947, 0.5809, -0.09462, 0.963, 0.2524, -0.3992, 0.9065, -0.1376, -0.09462, 0.963, 0.2524, 0.5327, -0.8343, -0.142, -0.3992, 0.9065, -0.1376, -0.7775, 0.5844, 0.2324, -0.09462, 0.963, 0.2524, 0.5908, -0.8068, 0.001362, -0.3992, 0.9065, -0.1376, 0.5327, -0.8343, -0.142, 0.5908, -0.8068, 0.001362, 0.3269, -0.6032, -0.7275, -0.3992, 0.9065, -0.1376, -0.4242, 0.6947, 0.5809, -0.5143, 0.596, 0.6167, 0.05756, 0.5957, 0.8011, -0.5143, 0.596, 0.6167, -0.524, 0.7082, 0.4732, 0.05756, 0.5957, 0.8011, -0.5143, 0.596, 0.6167, -0.4242, 0.6947, 0.5809, -0.7775, 0.5844, 0.2324, 0.3269, -0.6032, -0.7275, -0.4313, 0.7824, -0.4493, -0.3992, 0.9065, -0.1376, -0.3992, 0.9065, -0.1376, -0.4313, 0.7824, -0.4493, -0.7775, 0.5844, 0.2324, -0.881, 0.2905, 0.3734, -0.524, 0.7082, 0.4732, -0.5143, 0.596, 0.6167, -0.881, 0.2905, 0.3734, -0.7775, 0.3081, 0.5482, -0.524, 0.7082, 0.4732, -0.7775, 0.3081, 0.5482, -0.881, 0.2905, 0.3734, -0.8627, 0.4438, 0.2424, -0.7909, 0.5071, 0.3424, -0.881, 0.2905, 0.3734, -0.5143, 0.596, 0.6167, -0.7909, 0.5071, 0.3424, -0.5143, 0.596, 0.6167, -0.7775, 0.5844, 0.2324, -0.8627, 0.4438, 0.2424, -0.881, 0.2905, 0.3734, -0.9322, 0.3616, 0.01141, -0.881, 0.2905, 0.3734, -0.7909, 0.5071, 0.3424, -0.9322, 0.3616, 0.01141, -0.7909, 0.5071, 0.3424, -0.7775, 0.5844, 0.2324, -0.9322, 0.3616, 0.01141, -0.9322, 0.3616, 0.01141, -0.9123, 0.06827, -0.4039, -0.8627, 0.4438, 0.2424, -0.7775, 0.5844, 0.2324, -0.9023, 0.4256, -0.06831, -0.9322, 0.3616, 0.01141, -0.9322, 0.3616, 0.01141, -0.9023, 0.4256, -0.06831, -0.9123, 0.06827, -0.4039, -0.4313, 0.7824, -0.4493, -0.9023, 0.4256, -0.06831, -0.7775, 0.5844, 0.2324, -0.9023, 0.4256, -0.06831, -0.8885, 0.09837, -0.4482, -0.9123, 0.06827, -0.4039, -0.8885, 0.09837, -0.4482, -0.9023, 0.4256, -0.06831, -0.4313, 0.7824, -0.4493, -0.9123, 0.06827, -0.4039, -0.8885, 0.09837, -0.4482, -0.5788, -0.3474, -0.7378, -0.5089, 0.513, -0.6913, -0.4313, 0.7824, -0.4493, 0.3269, -0.6032, -0.7275, -0.5089, 0.513, -0.6913, -0.8885, 0.09837, -0.4482, -0.4313, 0.7824, -0.4493, 0.8015, -0.1992, 0.5638, -0.5089, 0.513, -0.6913, 0.3269, -0.6032, -0.7275, -0.8885, 0.09837, -0.4482, -0.5358, -0.3422, -0.7719, -0.5788, -0.3474, -0.7378, -0.5358, -0.3422, -0.7719, -0.8885, 0.09837, -0.4482, -0.5089, 0.513, -0.6913, -0.5788, -0.3474, -0.7378, -0.5358, -0.3422, -0.7719, 0.03583, -0.6587, -0.7516, -0.2541, 0.1502, -0.9554, -0.5089, 0.513, -0.6913, 0.8015, -0.1992, 0.5638, -0.2541, 0.1502, -0.9554, -0.5358, -0.3422, -0.7719, -0.5089, 0.513, -0.6913, 0.5628, 0.2539, 0.7867, -0.2541, 0.1502, -0.9554, 0.8015, -0.1992, 0.5638, -0.5358, -0.3422, -0.7719, 0.04052, -0.6211, -0.7827, 0.03583, -0.6587, -0.7516, 0.04052, -0.6211, -0.7827, -0.5358, -0.3422, -0.7719, -0.2541, 0.1502, -0.9554, 0.03583, -0.6587, -0.7516, 0.04052, -0.6211, -0.7827, 0.6808, -0.6303, -0.3731, 0.2645, -0.05163, -0.963, -0.2541, 0.1502, -0.9554, 0.5628, 0.2539, 0.7867, 0.2645, -0.05163, -0.963, 0.04052, -0.6211, -0.7827, -0.2541, 0.1502, -0.9554, 0.08713, 0.5174, 0.8513, 0.2645, -0.05163, -0.963, 0.5628, 0.2539, 0.7867, 0.2645, -0.05163, -0.963, 0.08713, 0.5174, 0.8513, 0.2989, 0.6944, 0.6545, 0.04052, -0.6211, -0.7827, 0.6929, -0.6341, -0.3432, 0.6808, -0.6303, -0.3731, 0.6929, -0.6341, -0.3432, 0.7954, -0.588, -0.1468, 0.6808, -0.6303, -0.3731, 0.04052, -0.6211, -0.7827, 0.2645, -0.05163, -0.963, 0.6074, -0.0222, -0.7941, 0.6929, -0.6341, -0.3432, 0.04052, -0.6211, -0.7827, 0.6074, -0.0222, -0.7941, 0.7954, -0.588, -0.1468, 0.6929, -0.6341, -0.3432, 0.6074, -0.0222, -0.7941, 0.6074, -0.0222, -0.7941, 0.2645, -0.05163, -0.963, 0.2989, 0.6944, 0.6545, 0.9321, 0.3004, -0.2022, 0.7954, -0.588, -0.1468, 0.6074, -0.0222, -0.7941, 0.9321, 0.3004, -0.2022, 0.6074, -0.0222, -0.7941, 0.2989, 0.6944, 0.6545, -0.7203, 0.3478, -0.6002, 0.9321, 0.3004, -0.2022, 0.2989, 0.6944, 0.6545, -0.966, -0.2574, 0.02315, -0.8451, -0.08269, 0.5281, -0.885, 0.064, 0.4611, -0.966, -0.2574, 0.02315, -0.885, 0.064, 0.4611, -0.9183, 0.1823, 0.3515, -0.966, -0.2574, 0.02315, -0.8023, -0.2433, 0.545, -0.8451, -0.08269, 0.5281, -0.966, -0.2574, 0.02315, -0.9183, 0.1823, 0.3515, -0.9423, 0.2625, 0.2077, -0.966, -0.2574, 0.02315, -0.7612, -0.401, 0.5097, -0.8023, -0.2433, 0.545, -0.966, -0.2574, 0.02315, -0.9423, 0.2625, 0.2077, -0.9544, 0.2942, 0.05011, -0.966, -0.2574, 0.02315, -0.7254, -0.5405, 0.4263, -0.7612, -0.401, 0.5097, -0.966, -0.2574, 0.02315, -0.9544, 0.2942, 0.05011, -0.9541, 0.2771, -0.1139, -0.966, -0.2574, 0.02315, -0.6986, -0.6481, 0.303, -0.7254, -0.5405, 0.4263, -0.966, -0.2574, 0.02315, -0.9541, 0.2771, -0.1139, -0.9408, 0.212, -0.2644, -0.966, -0.2574, 0.02315, -0.684, -0.7133, 0.1526, -0.6986, -0.6481, 0.303, -0.966, -0.2574, 0.02315, -0.9408, 0.212, -0.2644, -0.9159, 0.1038, -0.3878, -0.966, -0.2574, 0.02315, -0.6827, -0.7306, -0.01064, -0.684, -0.7133, 0.1526, -0.966, -0.2574, 0.02315, -0.9159, 0.1038, -0.3878, -0.8815, -0.03417, -0.471, -0.966, -0.2574, 0.02315, -0.6953, -0.6982, -0.1707, -0.6827, -0.7306, -0.01064, -0.966, -0.2574, 0.02315, -0.8815, -0.03417, -0.471, -0.8396, -0.1954, -0.5069, -0.966, -0.2574, 0.02315, -0.7201, -0.6194, -0.3127, -0.6953, -0.6982, -0.1707, -0.966, -0.2574, 0.02315, -0.8396, -0.1954, -0.5069, -0.7953, -0.3581, -0.4892, -0.966, -0.2574, 0.02315, -0.755, -0.5011, -0.4229, -0.7201, -0.6194, -0.3127, -0.966, -0.2574, 0.02315, -0.7953, -0.3581, -0.4892, -0.755, -0.5011, -0.4229, -0.1249, 0.5337, 0.8364, -0.885, 0.064, 0.4611, -0.8451, -0.08269, 0.5281, -0.04843, 0.257, 0.9652, -0.1249, 0.5337, 0.8364, -0.8451, -0.08269, 0.5281, -0.04843, 0.257, 0.9652, -0.8451, -0.08269, 0.5281, -0.8023, -0.2433, 0.545, -0.1249, 0.5337, 0.8364, -0.1882, 0.7558, 0.6272, -0.885, 0.064, 0.4611, -0.1882, 0.7558, 0.6272, -0.9183, 0.1823, 0.3515, -0.885, 0.064, 0.4611, 0.03308, -0.04717, 0.9983, -0.04843, 0.257, 0.9652, -0.8023, -0.2433, 0.545, 0.03308, -0.04717, 0.9983, -0.8023, -0.2433, 0.545, -0.7612, -0.401, 0.5097, -0.1882, 0.7558, 0.6272, -0.2329, 0.904, 0.3586, -0.9183, 0.1823, 0.3515, -0.2329, 0.904, 0.3586, -0.9423, 0.2625, 0.2077, -0.9183, 0.1823, 0.3515, 0.1114, -0.3466, 0.9314, 0.03308, -0.04717, 0.9983, -0.7612, -0.401, 0.5097, 0.1114, -0.3466, 0.9314, -0.7612, -0.401, 0.5097, -0.7254, -0.5405, 0.4263, -0.2329, 0.904, 0.3586, -0.2556, 0.9651, 0.05633, -0.9423, 0.2625, 0.2077, -0.2556, 0.9651, 0.05633, -0.9544, 0.2942, 0.05011, -0.9423, 0.2625, 0.2077, 0.1786, -0.6107, 0.7715, 0.1114, -0.3466, 0.9314, -0.7254, -0.5405, 0.4263, 0.1786, -0.6107, 0.7715, -0.7254, -0.5405, 0.4263, -0.6986, -0.6481, 0.303, -0.2556, 0.9651, 0.05633, -0.2537, 0.934, -0.2515, -0.9544, 0.2942, 0.05011, -0.2537, 0.934, -0.2515, -0.9541, 0.2771, -0.1139, -0.9544, 0.2942, 0.05011, 0.2274, -0.8127, 0.5365, 0.1786, -0.6107, 0.7715, -0.6986, -0.6481, 0.303, 0.2274, -0.8127, 0.5365, -0.6986, -0.6481, 0.303, -0.684, -0.7133, 0.1526, -0.2537, 0.934, -0.2515, -0.2272, 0.8127, -0.5365, -0.9541, 0.2771, -0.1139, -0.2272, 0.8127, -0.5365, -0.9408, 0.212, -0.2644, -0.9541, 0.2771, -0.1139, 0.2538, -0.9341, 0.2512, 0.2274, -0.8127, 0.5365, -0.684, -0.7133, 0.1526, 0.2538, -0.9341, 0.2512, -0.684, -0.7133, 0.1526, -0.6827, -0.7306, -0.01064, -0.2272, 0.8127, -0.5365, -0.1785, 0.6107, -0.7715, -0.9408, 0.212, -0.2644, -0.1785, 0.6107, -0.7715, -0.9159, 0.1038, -0.3878, -0.9408, 0.212, -0.2644, 0.2556, -0.9651, -0.05655, 0.2538, -0.9341, 0.2512, -0.6827, -0.7306, -0.01064, 0.2556, -0.9651, -0.05655, -0.6827, -0.7306, -0.01064, -0.6953, -0.6982, -0.1707, -0.1785, 0.6107, -0.7715, -0.1117, 0.3466, -0.9313, -0.9159, 0.1038, -0.3878, -0.1117, 0.3466, -0.9313, -0.8815, -0.03417, -0.471, -0.9159, 0.1038, -0.3878, 0.2331, -0.9039, -0.3585, 0.2556, -0.9651, -0.05655, -0.6953, -0.6982, -0.1707, 0.2331, -0.9039, -0.3585, -0.6953, -0.6982, -0.1707, -0.7201, -0.6194, -0.3127, -0.1117, 0.3466, -0.9313, -0.03348, 0.04681, -0.9983, -0.8815, -0.03417, -0.471, -0.03348, 0.04681, -0.9983, -0.8396, -0.1954, -0.5069, -0.8815, -0.03417, -0.471, 0.1881, -0.756, -0.6269, 0.2331, -0.9039, -0.3585, -0.7201, -0.6194, -0.3127, 0.1881, -0.756, -0.6269, -0.7201, -0.6194, -0.3127, -0.755, -0.5011, -0.4229, -0.03348, 0.04681, -0.9983, 0.04828, -0.2568, -0.9653, -0.8396, -0.1954, -0.5069, 0.04828, -0.2568, -0.9653, -0.7953, -0.3581, -0.4892, -0.8396, -0.1954, -0.5069, 0.1247, -0.5335, -0.8366, -0.755, -0.5011, -0.4229, -0.7953, -0.3581, -0.4892, 0.1247, -0.5335, -0.8366, 0.1881, -0.756, -0.6269, -0.755, -0.5011, -0.4229, 0.04828, -0.2568, -0.9653, 0.1247, -0.5335, -0.8366, -0.7953, -0.3581, -0.4892, 0.7209, 0.4122, -0.5571, -0.1117, 0.3466, -0.9313, -0.1785, 0.6107, -0.7715, 0.767, 0.2355, -0.5968, -0.03348, 0.04681, -0.9983, -0.1117, 0.3466, -0.9313, 0.7209, 0.4122, -0.5571, 0.767, 0.2355, -0.5968, -0.1117, 0.3466, -0.9313, 0.8146, 0.05675, -0.5772, 0.04828, -0.2568, -0.9653, -0.03348, 0.04681, -0.9983, 0.767, 0.2355, -0.5968, 0.8146, 0.05675, -0.5772, -0.03348, 0.04681, -0.9983, 0.8574, -0.1008, -0.5046, 0.1247, -0.5335, -0.8366, 0.04828, -0.2568, -0.9653, 0.8146, 0.05675, -0.5772, 0.8574, -0.1008, -0.5046, 0.04828, -0.2568, -0.9653, 0.966, 0.2574, -0.02301, 0.8146, 0.05675, -0.5772, 0.767, 0.2355, -0.5968, 0.966, 0.2574, -0.02301, 0.767, 0.2355, -0.5968, 0.7209, 0.4122, -0.5571, 0.966, 0.2574, -0.02301, 0.8574, -0.1008, -0.5046, 0.8146, 0.05675, -0.5772, 0.966, 0.2574, -0.02301, 0.7209, 0.4122, -0.5571, 0.6819, 0.5636, -0.4662, 0.6819, 0.5636, -0.4662, 0.7209, 0.4122, -0.5571, -0.1785, 0.6107, -0.7715, 0.966, 0.2574, -0.02301, 0.8939, -0.2314, -0.3839, 0.8574, -0.1008, -0.5046, 0.8574, -0.1008, -0.5046, 0.8939, -0.2314, -0.3839, 0.1247, -0.5335, -0.8366, 0.8939, -0.2314, -0.3839, 0.1881, -0.756, -0.6269, 0.1247, -0.5335, -0.8366, 0.6819, 0.5636, -0.4662, -0.1785, 0.6107, -0.7715, -0.2272, 0.8127, -0.5365, 0.8939, -0.2314, -0.3839, 0.9203, -0.3195, -0.2257, 0.1881, -0.756, -0.6269, 0.966, 0.2574, -0.02301, 0.9203, -0.3195, -0.2257, 0.8939, -0.2314, -0.3839, 0.9203, -0.3195, -0.2257, 0.2331, -0.9039, -0.3585, 0.1881, -0.756, -0.6269, 0.6527, 0.6817, -0.3307, 0.6819, 0.5636, -0.4662, -0.2272, 0.8127, -0.5365, 0.966, 0.2574, -0.02301, 0.6819, 0.5636, -0.4662, 0.6527, 0.6817, -0.3307, 0.6527, 0.6817, -0.3307, -0.2272, 0.8127, -0.5365, -0.2537, 0.934, -0.2515, 0.9203, -0.3195, -0.2257, 0.9335, -0.3547, -0.0523, 0.2331, -0.9039, -0.3585, 0.966, 0.2574, -0.02301, 0.9335, -0.3547, -0.0523, 0.9203, -0.3195, -0.2257, 0.9335, -0.3547, -0.0523, 0.2556, -0.9651, -0.05655, 0.2331, -0.9039, -0.3585, 0.636, 0.7546, -0.1613, 0.6527, 0.6817, -0.3307, -0.2537, 0.934, -0.2515, 0.966, 0.2574, -0.02301, 0.6527, 0.6817, -0.3307, 0.636, 0.7546, -0.1613, 0.636, 0.7546, -0.1613, -0.2537, 0.934, -0.2515, -0.2556, 0.9651, 0.05633, 0.9335, -0.3547, -0.0523, 0.9334, -0.3366, 0.1247, 0.2556, -0.9651, -0.05655, 0.966, 0.2574, -0.02301, 0.9334, -0.3366, 0.1247, 0.9335, -0.3547, -0.0523, 0.9334, -0.3366, 0.1247, 0.2538, -0.9341, 0.2512, 0.2556, -0.9651, -0.05655, 0.635, 0.7723, 0.01544, 0.636, 0.7546, -0.1613, -0.2556, 0.9651, 0.05633, 0.966, 0.2574, -0.02301, 0.636, 0.7546, -0.1613, 0.635, 0.7723, 0.01544, 0.966, 0.2574, -0.02301, 0.9187, -0.264, 0.2938, 0.9334, -0.3366, 0.1247, 0.9334, -0.3366, 0.1247, 0.9187, -0.264, 0.2938, 0.2538, -0.9341, 0.2512, 0.966, 0.2574, -0.02301, 0.635, 0.7723, 0.01544, 0.6484, 0.7375, 0.189, 0.635, 0.7723, 0.01544, -0.2556, 0.9651, 0.05633, -0.2329, 0.904, 0.3586, 0.6484, 0.7375, 0.189, 0.635, 0.7723, 0.01544, -0.2329, 0.904, 0.3586, 0.9187, -0.264, 0.2938, 0.2274, -0.8127, 0.5365, 0.2538, -0.9341, 0.2512, 0.6484, 0.7375, 0.189, -0.2329, 0.904, 0.3586, -0.1882, 0.7558, 0.6272, 0.9187, -0.264, 0.2938, 0.8913, -0.145, 0.4295, 0.2274, -0.8127, 0.5365, 0.966, 0.2574, -0.02301, 0.8913, -0.145, 0.4295, 0.9187, -0.264, 0.2938, 0.8913, -0.145, 0.4295, 0.1786, -0.6107, 0.7715, 0.2274, -0.8127, 0.5365, 0.6752, 0.6526, 0.3437, 0.6484, 0.7375, 0.189, -0.1882, 0.7558, 0.6272, 0.966, 0.2574, -0.02301, 0.6484, 0.7375, 0.189, 0.6752, 0.6526, 0.3437, 0.6752, 0.6526, 0.3437, -0.1882, 0.7558, 0.6272, -0.1249, 0.5337, 0.8364, 0.8913, -0.145, 0.4295, 0.8535, 0.007081, 0.521, 0.1786, -0.6107, 0.7715, 0.966, 0.2574, -0.02301, 0.8535, 0.007081, 0.521, 0.8913, -0.145, 0.4295, 0.8535, 0.007081, 0.521, 0.1114, -0.3466, 0.9314, 0.1786, -0.6107, 0.7715, 0.7144, 0.5202, 0.4681, 0.6752, 0.6526, 0.3437, -0.1249, 0.5337, 0.8364, 0.966, 0.2574, -0.02301, 0.6752, 0.6526, 0.3437, 0.7144, 0.5202, 0.4681, 0.7144, 0.5202, 0.4681, -0.1249, 0.5337, 0.8364, -0.04843, 0.257, 0.9652, 0.8535, 0.007081, 0.521, 0.8074, 0.1837, 0.5606, 0.1114, -0.3466, 0.9314, 0.966, 0.2574, -0.02301, 0.8074, 0.1837, 0.5606, 0.8535, 0.007081, 0.521, 0.8074, 0.1837, 0.5606, 0.03308, -0.04717, 0.9983, 0.1114, -0.3466, 0.9314, 0.7589, 0.3626, 0.5409, 0.7144, 0.5202, 0.4681, -0.04843, 0.257, 0.9652, 0.966, 0.2574, -0.02301, 0.7144, 0.5202, 0.4681, 0.7589, 0.3626, 0.5409, 0.7589, 0.3626, 0.5409, -0.04843, 0.257, 0.9652, 0.03308, -0.04717, 0.9983, 0.966, 0.2574, -0.02301, 0.7589, 0.3626, 0.5409, 0.8074, 0.1837, 0.5606, 0.8074, 0.1837, 0.5606, 0.7589, 0.3626, 0.5409, 0.03308, -0.04717, 0.9983, 0.5628, 0.2539, 0.7867, 0.8015, -0.1992, 0.5638, 0.3246, 0.9372, 0.1273, 0.6439, 0.5127, 0.5679, -0.7998, 0.5963, -0.06845, -0.8616, -0.1818, -0.4739, 0.09338, 0.1447, -0.9851, -0.5096, -0.401, -0.7613, -0.8616, -0.1818, -0.4739, -0.3884, 0.7585, 0.5233, -0.1931, -0.1277, -0.9728, 0.09338, 0.1447, -0.9851, 0.5327, -0.8343, -0.142, -0.2501, -0.8975, -0.3633, 0.9282, -0.06644, -0.3662, 0.6217, -0.6242, -0.4731, 0.5908, -0.8068, 0.001362, 0.5327, -0.8343, -0.142, 0.6217, -0.6242, -0.4731, 0.7967, -0.529, -0.2924, 0.3269, -0.6032, -0.7275, 0.5908, -0.8068, 0.001362, 0.7967, -0.529, -0.2924, 0.9567, -0.2883, 0.03989, 0.8015, -0.1992, 0.5638, 0.3269, -0.6032, -0.7275, 0.9567, -0.2883, 0.03989, 0.3246, 0.9372, 0.1273, -0.2501, -0.8975, -0.3633, -0.7998, 0.5963, -0.06845, -0.5096, -0.401, -0.7613, 0.9282, -0.06644, -0.3662, 0.2989, 0.6944, 0.6545, 0.08713, 0.5174, 0.8513, -0.4844, 0.7741, -0.4075, -0.4924, 0.7793, 0.3877, -0.9865, 0.1444, 0.07689, -0.7203, 0.3478, -0.6002, 0.2037, 0.4852, -0.8503, -0.7339, 0.6742, -0.08274, -0.7203, 0.3478, -0.6002, 0.2989, 0.6944, 0.6545, -0.4924, 0.7793, 0.3877, 0.2037, 0.4852, -0.8503, 0.08713, 0.5174, 0.8513, 0.5628, 0.2539, 0.7867, 0.6439, 0.5127, 0.5679, -0.4844, 0.7741, -0.4075, -0.3884, 0.7585, 0.5233, -0.9865, 0.1444, 0.07689, -0.7339, 0.6742, -0.08274, -0.1931, -0.1277, -0.9728, 0.09338, 0.1447, -0.9851, -0.1931, -0.1277, -0.9728, 0.9632, 0.2247, 0.1472, -0.5096, -0.401, -0.7613, 0.09338, 0.1447, -0.9851, 0.9632, 0.2247, 0.1472, 0.6217, -0.6242, -0.4731, 0.9282, -0.06644, -0.3662, 0.9632, 0.2247, 0.1472, -0.7339, 0.6742, -0.08274, 0.2037, 0.4852, -0.8503, 0.9632, 0.2247, 0.1472, 0.9567, -0.2883, 0.03989, 0.7967, -0.529, -0.2924, 0.9632, 0.2247, 0.1472, 0.9282, -0.06644, -0.3662, -0.5096, -0.401, -0.7613, 0.9632, 0.2247, 0.1472, -0.4924, 0.7793, 0.3877, -0.4844, 0.7741, -0.4075, 0.9632, 0.2247, 0.1472, -0.4844, 0.7741, -0.4075, 0.6439, 0.5127, 0.5679, 0.9632, 0.2247, 0.1472, 0.3246, 0.9372, 0.1273, 0.9567, -0.2883, 0.03989, 0.9632, 0.2247, 0.1472, 0.2037, 0.4852, -0.8503, -0.4924, 0.7793, 0.3877, 0.9632, 0.2247, 0.1472, 0.6439, 0.5127, 0.5679, 0.3246, 0.9372, 0.1273, 0.9632, 0.2247, 0.1472, -0.1931, -0.1277, -0.9728, -0.7339, 0.6742, -0.08274, 0.9632, 0.2247, 0.1472, 0.7967, -0.529, -0.2924, 0.6217, -0.6242, -0.4731, 0.9632, 0.2247, 0.1472])] * 3)])

# ---- objects
ob_rightarm = bpy.data.objects.new('RightArm', me_rightarm)

# ---- transforms, parenting, visibility, modifiers, constraints
ob_rightarm.location = (0.01544, -0.01453, -0.002669)
ob_rightarm.rotation_euler = (1.571, -0.0, 0.0)
ob_rightarm.lineart.crease_threshold = 0.0

# ---- collection membership
col_collection.objects.link(ob_rightarm)

# ---- scene / render settings (as saved in the file)
scene.frame_start = 1; scene.frame_end = 250; scene.frame_set(60)
scene.render.engine = 'BLENDER_EEVEE_NEXT'
scene.render.fps = 30
scene.cycles.use_denoising = False
scene.cycles.samples = 128
scene.cycles.sampling_pattern = 'TABULATED_SOBOL'
scene.cycles.use_adaptive_sampling = False
scene.cycles.use_light_tree = False
scene.view_settings.view_transform = 'Filmic'
bpy.context.view_layer.update()

# ---- added for rendering (the .blend has no active camera and no usable light): camera, sun
cam_auto = bpy.data.cameras.new('AutoCamera')
cam_auto.lens = 50.0
cam_auto.sensor_width = 36.0
cam_auto.clip_end = 1000.0
ob_auto_camera = bpy.data.objects.new('AutoCamera', cam_auto)
scene.collection.objects.link(ob_auto_camera)
ob_auto_camera.location = (0.185957, -0.227839, 0.148153)
ob_auto_camera.rotation_euler = (1.09748, -7.21219e-08, 0.694738)
scene.camera = ob_auto_camera
light_auto_sun = bpy.data.lights.new('AutoSun', 'SUN')
light_auto_sun.energy = 3.0
light_auto_sun.angle = 0.0523599
ob_auto_sun = bpy.data.objects.new('AutoSun', light_auto_sun)
scene.collection.objects.link(ob_auto_sun)
ob_auto_sun.rotation_euler = (0.872665, 0.174533, 0.523599)
bpy.context.view_layer.update()
